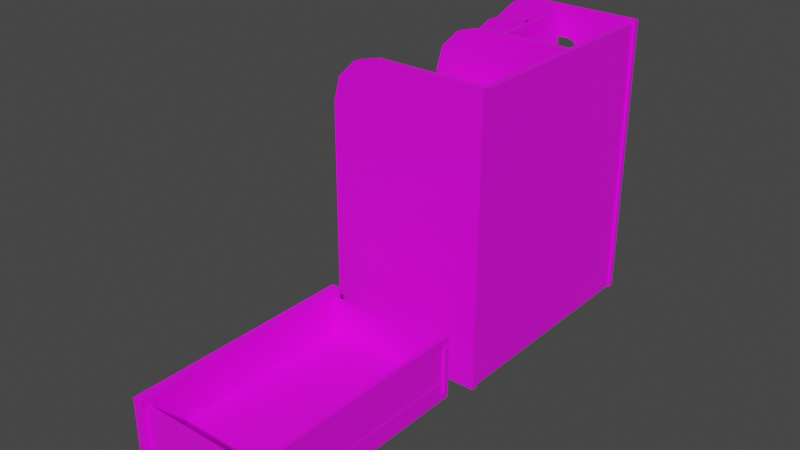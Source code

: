 # Source: Organizer.blend  (saved by Blender 2.90.8; exported with 4.5.12 LTS)
import bpy
from mathutils import Matrix  # noqa: F401  (used for matrix-valued properties, if any)

bpy.ops.wm.read_factory_settings(use_empty=True)
scene = bpy.context.scene
scene.name = 'Scene'

# ---- collections
col_collection = bpy.data.collections.new('Collection'); scene.collection.children.link(col_collection)

# ---- images (referenced by path relative to the original .blend; pixels are not part of the script)
import os
ASSET_DIR = os.environ.get("B2B_ASSET_DIR", "")  # directory of the original .blend (textures are referenced by path, not embedded)
HERE = os.path.dirname(os.path.abspath(__file__))  # packed textures are extracted next to this script under _unpacked/

def load_image(name, relpath, width, height, colorspace="sRGB"):
    """Load a texture the original file referenced (path relative to the .blend, or extracted next to this script)."""
    p = next((c for c in (os.path.join(HERE, relpath), os.path.join(ASSET_DIR, relpath)) if relpath and os.path.exists(c)), "")
    if p:
        img = bpy.data.images.load(p, check_existing=True)
        img.name = name
    else:  # same state as the original file: an image datablock whose file is absent (Cycles renders it pink)
        img = bpy.data.images.new(name, width, height)
        img.source = "FILE"
        img.filepath = "//" + (relpath or name)
    img.colorspace_settings.name = colorspace
    return img
img_untitled = load_image('Untitled', '', 1024, 1024, 'sRGB')

# ---- materials (node trees are filled in below, after node groups)
mat_material_001 = bpy.data.materials.new('Material.001')
mat_material_001.use_transparent_shadow = False

# ---- node groups
ng_auto_smooth = bpy.data.node_groups.new('Auto Smooth', 'GeometryNodeTree')
_s = ng_auto_smooth.interface.new_socket(name='Geometry', in_out='OUTPUT', socket_type='NodeSocketGeometry')
_s = ng_auto_smooth.interface.new_socket(name='Geometry', in_out='INPUT', socket_type='NodeSocketGeometry')
_s = ng_auto_smooth.interface.new_socket(name='Angle', in_out='INPUT', socket_type='NodeSocketFloat')
_s.subtype = 'ANGLE'
_s.min_value = 0.0
_s.max_value = 3.142
ng_auto_smooth.is_modifier = True
_N = ng_auto_smooth.nodes; _L = ng_auto_smooth.links
n0 = _N.new('NodeGroupOutput'); n0.name = 'Group Output'; n0.location = (480, -100)
n1 = _N.new('NodeGroupInput'); n1.name = 'Group Input'; n1.location = (-420, -300)
n2 = _N.new('NodeGroupInput'); n2.name = 'Group Input.001'; n2.location = (-60, -100)
n3 = _N.new('GeometryNodeSetShadeSmooth'); n3.name = 'Set Shade Smooth'; n3.location = (120, -100)
n3.domain = 'EDGE'
n4 = _N.new('GeometryNodeSetShadeSmooth'); n4.name = 'Set Shade Smooth.001'; n4.location = (300, -100)
n5 = _N.new('GeometryNodeInputMeshEdgeAngle'); n5.name = 'Edge Angle'; n5.location = (-420, -220)
n6 = _N.new('GeometryNodeInputEdgeSmooth'); n6.name = 'Is Edge Smooth'; n6.location = (-60, -160)
n7 = _N.new('GeometryNodeInputShadeSmooth'); n7.name = 'Is Face Smooth'; n7.location = (-240, -340)
n8 = _N.new('FunctionNodeBooleanMath'); n8.name = 'Boolean Math'; n8.location = (-60, -220)
n9 = _N.new('FunctionNodeCompare'); n9.name = 'Compare'; n9.location = (-240, -180)
n9.operation = 'LESS_EQUAL'
_L.new(n5.outputs[0], n9.inputs[0])
_L.new(n4.outputs[0], n0.inputs[0])
_L.new(n1.outputs[1], n9.inputs[1])
_L.new(n9.outputs[0], n8.inputs[0])
_L.new(n7.outputs[0], n8.inputs[1])
_L.new(n2.outputs[0], n3.inputs[0])
_L.new(n6.outputs[0], n3.inputs[1])
_L.new(n3.outputs[0], n4.inputs[0])
_L.new(n8.outputs[0], n3.inputs[2])
n0.is_active_output = True

# ---- material node trees
mat_material_001.use_nodes = True; mat_material_001.node_tree.nodes.clear()
_N = mat_material_001.node_tree.nodes; _L = mat_material_001.node_tree.links
n0 = _N.new('ShaderNodeBsdfPrincipled'); n0.name = 'Principled BSDF'; n0.location = (10, 300)
n0.distribution = 'GGX'
n0.subsurface_method = 'BURLEY'
n0.inputs[3].default_value = 1.45
n0.inputs[27].default_value = (0.0, 0.0, 0.0, 1.0)
n0.inputs[28].default_value = 1.0
n1 = _N.new('ShaderNodeOutputMaterial'); n1.name = 'Material Output'; n1.location = (300, 300)
n2 = _N.new('ShaderNodeTexImage'); n2.name = 'Image Texture'; n2.location = (-376, 250)
n2.image = img_untitled
_L.new(n0.outputs[0], n1.inputs[0])
_L.new(n2.outputs[0], n0.inputs[0])
n1.is_active_output = True

# ---- world
world_world = bpy.data.worlds.new('World'); scene.world = world_world
world_world.use_nodes = True; world_world.node_tree.nodes.clear()
_N = world_world.node_tree.nodes; _L = world_world.node_tree.links
n0 = _N.new('ShaderNodeOutputWorld'); n0.name = 'World Output'; n0.location = (300, 300)
n1 = _N.new('ShaderNodeBackground'); n1.name = 'Background'; n1.location = (10, 300)
n1.inputs[0].default_value = (0.05088, 0.05088, 0.05088, 1.0)
_L.new(n1.outputs[0], n0.inputs[0])
n0.is_active_output = True
world_world.color = (0.05088, 0.05088, 0.05088)
world_world.use_sun_shadow = False
world_world.sun_shadow_jitter_overblur = 0.0

# ---- meshes
me_cube_007 = bpy.data.meshes.new('Cube.007')
me_cube_007.from_pydata([(-1.019, -1.712, 1.74), (1.154, -1.712, 1.74), (-1.019, -1.712, 1.829), (1.154, -1.712, 1.829), (-1.019, 1.673, 1.74), (1.154, 1.673, 1.74), (-1.019, 1.673, 1.829), (1.154, 1.673, 1.829), (-1.118, 1.682, 2.384e-07), (-1.118, 1.749, 2.384e-07), (1.196, 1.682, 0.0), (1.196, 1.682, 4.128), (1.196, 1.749, 0.0), (1.196, 1.749, 4.128), (-0.4218, 1.682, 4.128), (-1.118, 1.682, 3.431), (-0.7701, 1.682, 4.034), (-1.025, 1.682, 3.78), (-1.118, 1.749, 3.431), (-0.4218, 1.749, 4.128), (-1.025, 1.749, 3.78), (-0.7701, 1.749, 4.034), (0.169, 1.671, 3.678), (0.3291, 1.671, 3.518), (0.249, 1.671, 3.656), (0.3077, 1.671, 3.598), (0.3291, 1.671, 0.8518), (0.169, 1.671, 0.6917), (0.3077, 1.671, 0.7718), (0.249, 1.671, 0.7131), (-0.6135, 1.671, 3.518), (-0.4533, 1.671, 3.678), (-0.5334, 1.671, 3.656), (-0.592, 1.671, 3.598), (-0.4533, 1.671, 0.6917), (-0.6135, 1.671, 0.8518), (-0.5334, 1.671, 0.7131), (-0.592, 1.671, 0.7718), (-0.4533, 1.76, 3.678), (-0.6135, 1.76, 3.518), (-0.592, 1.76, 3.598), (-0.5334, 1.76, 3.656), (-0.6135, 1.76, 0.8518), (-0.4533, 1.76, 0.6917), (-0.592, 1.76, 0.7718), (-0.5334, 1.76, 0.7131), (0.3291, 1.76, 3.518), (0.169, 1.76, 3.678), (0.3077, 1.76, 3.598), (0.249, 1.76, 3.656), (0.169, 1.76, 0.6917), (0.3291, 1.76, 0.8518), (0.249, 1.76, 0.7131), (0.3077, 1.76, 0.7718), (1.157, -1.738, 0.003273), (1.157, -1.738, 4.079), (1.068, -1.738, 0.003273), (1.068, -1.738, 4.079), (1.157, 1.713, 0.003273), (1.157, 1.713, 4.079), (1.068, 1.713, 0.003273), (1.068, 1.713, 4.079), (-1.118, -1.777, 0.003273), (-1.118, -1.688, 0.003273), (1.192, -1.777, 0.003273), (1.192, -1.777, 4.128), (1.192, -1.688, 0.003273), (1.192, -1.688, 4.128), (-0.4215, -1.777, 4.128), (-1.118, -1.777, 3.425), (-0.7692, -1.777, 4.034), (-1.025, -1.777, 3.779), (-1.118, -1.688, 3.425), (-0.4215, -1.688, 4.128), (-1.025, -1.688, 3.779), (-0.7692, -1.688, 4.034), (-1.019, -1.712, 3.062), (1.154, -1.712, 3.062), (-1.019, -1.712, 3.151), (1.154, -1.712, 3.151), (-1.019, 1.673, 3.062), (1.154, 1.673, 3.062), (-1.019, 1.673, 3.151), (1.154, 1.673, 3.151), (-1.019, -1.712, 2.38), (1.154, -1.712, 2.38), (-1.019, -1.712, 2.469), (1.154, -1.712, 2.469), (-1.019, 1.673, 2.38), (1.154, 1.673, 2.38), (-1.019, 1.673, 2.469), (1.154, 1.673, 2.469), (-1.019, -1.712, 1.057), (1.154, -1.712, 1.057), (-1.019, -1.712, 1.147), (1.154, -1.712, 1.147), (-1.019, 1.673, 1.057), (1.154, 1.673, 1.057), (-1.019, 1.673, 1.147), (1.154, 1.673, 1.147), (-1.006, 0.191, 3.12), (-1.006, 0.2803, 3.12), (1.083, 0.191, 3.12), (1.083, 0.191, 4.061), (1.083, 0.2803, 3.12), (1.083, 0.2803, 4.061), (-0.3099, 0.191, 4.061), (-1.006, 0.191, 3.359), (-0.6576, 0.191, 3.967), (-0.9133, 0.191, 3.712), (-1.006, 0.2803, 3.359), (-0.3099, 0.2803, 4.061), (-0.9133, 0.2803, 3.712), (-0.6576, 0.2803, 3.967), (-1.006, 0.9214, 3.12), (-1.006, 1.011, 3.12), (-0.05751, 0.9214, 3.12), (-0.05751, 0.9214, 4.061), (-0.05751, 1.011, 3.12), (-0.05751, 1.011, 4.061), (-0.3099, 0.9214, 4.061), (-1.006, 0.9214, 3.359), (-0.6576, 0.9214, 3.967), (-0.9133, 0.9214, 3.712), (-1.006, 1.011, 3.359), (-0.3099, 1.011, 4.061), (-0.9133, 1.011, 3.712), (-0.6576, 1.011, 3.967), (0.02411, 0.2314, 3.112), (0.02411, 0.2314, 4.025), (-0.06519, 0.2314, 3.112), (-0.06519, 0.2314, 4.025), (0.02411, 1.658, 3.112), (0.02411, 1.658, 4.025), (-0.06519, 1.658, 3.112), (-0.06519, 1.658, 4.025)], [], [(0, 1, 3, 2), (2, 3, 7, 6), (6, 7, 5, 4), (4, 5, 1, 0), (2, 6, 4, 0), (46, 51, 26, 23), (18, 9, 8, 15), (11, 23, 26, 10), (14, 16, 32, 31), (18, 20, 40, 39), (18, 39, 42, 9), (17, 15, 30, 33), (38, 47, 22, 31), (46, 13, 12, 51), (12, 13, 11, 10), (34, 27, 50, 43), (42, 39, 30, 35), (10, 27, 34, 8), (20, 21, 41, 40), (30, 15, 8, 35), (16, 17, 33, 32), (50, 12, 9, 43), (21, 19, 38, 41), (13, 47, 38, 19), (14, 19, 21, 16), (16, 21, 20, 17), (17, 20, 18, 15), (11, 13, 19, 14), (22, 24, 11), (24, 25, 11), (25, 23, 11), (26, 28, 10), (28, 29, 10), (29, 27, 10), (34, 36, 8), (36, 37, 8), (37, 35, 8), (42, 44, 9), (44, 45, 9), (45, 43, 9), (46, 48, 13), (48, 49, 13), (49, 47, 13), (50, 52, 12), (52, 53, 12), (53, 51, 12), (38, 31, 32, 41), (41, 32, 33, 40), (40, 33, 30, 39), (34, 43, 45, 36), (36, 45, 44, 37), (37, 44, 42, 35), (50, 27, 29, 52), (52, 29, 28, 53), (53, 28, 26, 51), (22, 47, 49, 24), (24, 49, 48, 25), (25, 48, 46, 23), (22, 11, 14, 31), (56, 57, 61, 60), (58, 59, 55, 54), (61, 57, 55, 59), (67, 73, 68, 65), (66, 67, 65, 64), (62, 69, 72, 63), (63, 72, 66), (68, 73, 75, 70), (70, 75, 74, 71), (71, 74, 72, 69), (64, 69, 62), (69, 64, 71), (71, 64, 70), (70, 64, 68), (68, 64, 65), (66, 73, 67), (66, 75, 73), (66, 74, 75), (66, 72, 74), (76, 77, 79, 78), (78, 79, 83, 82), (82, 83, 81, 80), (80, 81, 77, 76), (78, 82, 80, 76), (84, 85, 87, 86), (86, 87, 91, 90), (90, 91, 89, 88), (88, 89, 85, 84), (86, 90, 88, 84), (92, 93, 95, 94), (94, 95, 99, 98), (98, 99, 97, 96), (96, 97, 93, 92), (94, 98, 96, 92), (105, 111, 106, 103), (100, 107, 110, 101), (101, 110, 104), (106, 111, 113, 108), (108, 113, 112, 109), (109, 112, 110, 107), (102, 107, 100), (107, 102, 109), (109, 102, 108), (108, 102, 106), (106, 102, 103), (104, 111, 105), (104, 113, 111), (104, 112, 113), (104, 110, 112), (119, 125, 120, 117), (114, 121, 124, 115), (115, 124, 118), (120, 125, 127, 122), (122, 127, 126, 123), (123, 126, 124, 121), (116, 121, 114), (121, 116, 123), (123, 116, 122), (122, 116, 120), (120, 116, 117), (118, 125, 119), (118, 127, 125), (118, 126, 127), (118, 124, 126), (130, 131, 135, 134), (134, 135, 133, 132), (132, 133, 129, 128), (135, 131, 129, 133)])
me_cube_007.polygons.foreach_set('use_smooth', [True] * 127)
_k = set([(8, 10), (8, 15), (9, 12), (9, 18), (10, 11), (11, 14), (12, 13), (13, 19), (14, 16), (15, 17), (16, 17), (18, 20), (19, 21), (20, 21)])
me_cube_007.attributes.new('sharp_edge', 'BOOLEAN', 'EDGE').data.foreach_set('value', [ (min(e.vertices), max(e.vertices)) in _k for e in me_cube_007.edges])
_uv = me_cube_007.uv_layers.new(name='UVMap')
_uv.uv.foreach_set('vector', [0.6831, 0.006116, 0.6831, 0.1537, 0.6781, 0.1537, 0.6781, 0.006116, 0.8689, 0.9114, 0.7699, 0.9114, 0.7699, 0.6881, 0.8689, 0.6881, 0.7049, 0.9714, 0.5573, 0.9714, 0.5573, 0.9664, 0.7049, 0.9664, 0.8364, 0.006119, 0.9354, 0.006119, 0.9354, 0.2294, 0.8364, 0.2294, 0.006119, 0.4832, 0.3184, 0.4832, 0.3184, 0.494, 0.006118, 0.494, 0.74, 0.5799, 0.5919, 0.5799, 0.5919, 0.5749, 0.74, 0.5749, 0.7478, 0.9518, 0.5573, 0.9518, 0.5573, 0.948, 0.7478, 0.948, 0.6954, 0.006238, 0.7435, 0.04004, 0.7435, 0.1877, 0.6954, 0.2349, 0.7851, 0.006115, 0.8044, 0.01126, 0.7913, 0.03227, 0.7869, 0.03108, 0.8238, 0.04467, 0.8186, 0.02537, 0.7946, 0.03551, 0.7958, 0.03995, 0.8238, 0.04467, 0.7958, 0.03995, 0.796, 0.1875, 0.8242, 0.2355, 0.8186, 0.02537, 0.8238, 0.04467, 0.7958, 0.03995, 0.7946, 0.03551, 0.5781, 0.5799, 0.5436, 0.5799, 0.5436, 0.5749, 0.5781, 0.5749, 0.7435, 0.04004, 0.6954, 0.006238, 0.6954, 0.2349, 0.7435, 0.1877, 0.9389, 0.9702, 0.7171, 0.9702, 0.7171, 0.9664, 0.9388, 0.9664, 0.5436, 0.5749, 0.5781, 0.5749, 0.5781, 0.5799, 0.5436, 0.5799, 0.74, 0.5799, 0.5919, 0.5799, 0.5919, 0.5749, 0.74, 0.5749, 0.6954, 0.2349, 0.7524, 0.1966, 0.787, 0.1966, 0.8242, 0.2355, 0.8186, 0.02537, 0.8044, 0.01126, 0.7913, 0.03227, 0.7946, 0.03551, 0.7958, 0.03995, 0.8238, 0.04467, 0.8242, 0.2355, 0.796, 0.1875, 0.8044, 0.01126, 0.8186, 0.02537, 0.7946, 0.03551, 0.7913, 0.03227, 0.7524, 0.1966, 0.6954, 0.2349, 0.8242, 0.2355, 0.787, 0.1966, 0.8044, 0.01126, 0.7851, 0.006115, 0.7869, 0.03108, 0.7913, 0.03227, 0.6954, 0.006238, 0.7523, 0.03114, 0.7869, 0.03108, 0.7851, 0.006115, 0.8078, 0.948, 0.8078, 0.9518, 0.7878, 0.9518, 0.7878, 0.948, 0.7878, 0.948, 0.7878, 0.9518, 0.7678, 0.9518, 0.7678, 0.948, 0.7678, 0.948, 0.7678, 0.9518, 0.7478, 0.9518, 0.7478, 0.948, 0.8976, 0.948, 0.8976, 0.9518, 0.8078, 0.9518, 0.8078, 0.948, 0.7523, 0.03114, 0.7479, 0.03234, 0.6954, 0.006238, 0.7479, 0.03234, 0.7446, 0.03559, 0.6954, 0.006238, 0.7446, 0.03559, 0.7435, 0.04004, 0.6954, 0.006238, 0.7435, 0.1877, 0.7447, 0.1921, 0.6954, 0.2349, 0.7447, 0.1921, 0.748, 0.1954, 0.6954, 0.2349, 0.748, 0.1954, 0.7524, 0.1966, 0.6954, 0.2349, 0.787, 0.1966, 0.7915, 0.1954, 0.8242, 0.2355, 0.7915, 0.1954, 0.7947, 0.1921, 0.8242, 0.2355, 0.7947, 0.1921, 0.796, 0.1875, 0.8242, 0.2355, 0.796, 0.1875, 0.7947, 0.1921, 0.8242, 0.2355, 0.7947, 0.1921, 0.7915, 0.1954, 0.8242, 0.2355, 0.7915, 0.1954, 0.787, 0.1966, 0.8242, 0.2355, 0.7435, 0.04004, 0.7446, 0.03559, 0.6954, 0.006238, 0.7446, 0.03559, 0.7479, 0.03234, 0.6954, 0.006238, 0.7479, 0.03234, 0.7523, 0.03114, 0.6954, 0.006238, 0.7524, 0.1966, 0.748, 0.1954, 0.6954, 0.2349, 0.748, 0.1954, 0.7447, 0.1921, 0.6954, 0.2349, 0.7447, 0.1921, 0.7435, 0.1877, 0.6954, 0.2349, 0.5781, 0.5799, 0.5781, 0.5749, 0.5827, 0.5749, 0.5827, 0.5799, 0.5827, 0.5799, 0.5827, 0.5749, 0.5873, 0.5749, 0.5873, 0.5799, 0.5873, 0.5799, 0.5873, 0.5749, 0.5919, 0.5749, 0.5919, 0.5799, 0.5436, 0.5749, 0.5436, 0.5799, 0.539, 0.5799, 0.539, 0.5749, 0.539, 0.5749, 0.539, 0.5799, 0.5344, 0.5799, 0.5344, 0.5749, 0.7446, 0.5749, 0.7446, 0.5799, 0.74, 0.5799, 0.74, 0.5749, 0.5781, 0.5799, 0.5781, 0.5749, 0.5827, 0.5749, 0.5827, 0.5799, 0.5827, 0.5799, 0.5827, 0.5749, 0.5873, 0.5749, 0.5873, 0.5799, 0.5873, 0.5799, 0.5873, 0.5749, 0.5919, 0.5749, 0.5919, 0.5799, 0.5436, 0.5749, 0.5436, 0.5799, 0.539, 0.5799, 0.539, 0.5749, 0.539, 0.5749, 0.539, 0.5799, 0.5344, 0.5799, 0.5344, 0.5749, 0.7446, 0.5749, 0.7446, 0.5799, 0.74, 0.5799, 0.74, 0.5749, 0.7523, 0.03114, 0.6954, 0.006238, 0.7851, 0.006115, 0.7869, 0.03108, 0.7573, 0.5607, 0.5344, 0.5607, 0.5344, 0.3517, 0.7573, 0.3517, 0.7573, 0.5607, 0.5344, 0.5607, 0.5344, 0.3517, 0.7573, 0.3517, 0.9294, 0.817, 0.9294, 0.5015, 0.9379, 0.5015, 0.9379, 0.817, 0.4237, 0.9135, 0.2528, 0.9135, 0.2528, 0.9052, 0.4237, 0.9052, 0.9791, 0.6239, 0.9791, 0.8175, 0.9708, 0.8175, 0.9708, 0.6239, 0.006115, 0.9052, 0.1668, 0.9052, 0.1668, 0.9135, 0.006115, 0.9135, 0.006113, 0.006117, 0.3236, 0.006117, 0.006113, 0.231, 0.2528, 0.9052, 0.2528, 0.9135, 0.2157, 0.9135, 0.2157, 0.9052, 0.2157, 0.9052, 0.2157, 0.9135, 0.1861, 0.9135, 0.1861, 0.9052, 0.1861, 0.9052, 0.1861, 0.9135, 0.1668, 0.9135, 0.1668, 0.9052, 0.006113, 0.2447, 0.3236, 0.4696, 0.006113, 0.4696, 0.3236, 0.4696, 0.006113, 0.2447, 0.3564, 0.4605, 0.3564, 0.4605, 0.006113, 0.2447, 0.3801, 0.4356, 0.3801, 0.4356, 0.006113, 0.2447, 0.3888, 0.4017, 0.3888, 0.4017, 0.006113, 0.2447, 0.3888, 0.2447, 0.006113, 0.231, 0.3888, 0.07392, 0.3888, 0.231, 0.006113, 0.231, 0.3801, 0.04006, 0.3888, 0.07392, 0.006113, 0.231, 0.3564, 0.01515, 0.3801, 0.04006, 0.006113, 0.231, 0.3236, 0.006117, 0.3564, 0.01515, 0.7048, 0.9714, 0.5573, 0.9714, 0.5573, 0.9664, 0.7048, 0.9664, 0.8689, 0.9114, 0.7699, 0.9114, 0.7699, 0.6881, 0.8689, 0.6881, 0.6831, 0.006116, 0.6831, 0.1537, 0.6781, 0.1537, 0.6781, 0.006116, 0.8689, 0.9114, 0.7699, 0.9114, 0.7699, 0.6881, 0.8689, 0.6881, 0.006121, 0.4832, 0.3184, 0.4832, 0.3184, 0.494, 0.00612, 0.494, 0.7049, 0.9714, 0.5573, 0.9714, 0.5573, 0.9664, 0.7049, 0.9664, 0.8364, 0.006119, 0.9354, 0.006119, 0.9354, 0.2294, 0.8364, 0.2294, 0.6831, 0.006117, 0.6831, 0.1537, 0.6781, 0.1537, 0.6781, 0.006117, 0.8364, 0.006119, 0.9354, 0.006119, 0.9354, 0.2294, 0.8364, 0.2294, 0.1531, 0.8655, 0.4653, 0.8655, 0.4653, 0.8763, 0.1531, 0.8763, 0.6831, 0.006116, 0.6831, 0.1537, 0.6781, 0.1537, 0.6781, 0.006116, 0.7577, 0.6881, 0.7577, 0.7871, 0.5344, 0.7871, 0.5344, 0.6881, 0.7048, 0.9714, 0.5573, 0.9714, 0.5573, 0.9664, 0.7048, 0.9664, 0.8689, 0.9114, 0.7699, 0.9114, 0.7699, 0.6881, 0.8689, 0.6881, 0.1531, 0.8655, 0.4653, 0.8655, 0.4653, 0.8763, 0.1531, 0.8763, 0.5272, 0.9939, 0.2131, 0.9939, 0.2131, 0.9756, 0.5272, 0.9756, 0.006117, 0.9756, 0.02998, 0.9756, 0.02998, 0.9939, 0.006117, 0.9939, 0.4901, 0.9124, 0.4901, 0.8842, 0.7409, 0.9124, 0.2131, 0.9756, 0.2131, 0.9939, 0.1341, 0.9939, 0.1341, 0.9756, 0.1341, 0.9756, 0.1341, 0.9939, 0.07104, 0.9939, 0.07104, 0.9756, 0.07104, 0.9756, 0.07104, 0.9939, 0.02998, 0.9939, 0.02998, 0.9756, 0.7409, 0.9124, 0.4901, 0.8842, 0.4901, 0.9124, 0.4901, 0.8842, 0.7409, 0.9124, 0.5013, 0.8424, 0.5013, 0.8424, 0.7409, 0.9124, 0.532, 0.8123, 0.532, 0.8123, 0.7409, 0.9124, 0.5737, 0.8012, 0.5737, 0.8012, 0.7409, 0.9124, 0.7409, 0.8012, 0.7409, 0.9124, 0.5737, 0.8012, 0.7409, 0.8012, 0.7409, 0.9124, 0.532, 0.8123, 0.5737, 0.8012, 0.7409, 0.9124, 0.5013, 0.8424, 0.532, 0.8123, 0.7409, 0.9124, 0.4901, 0.8842, 0.5013, 0.8424, 0.9597, 0.6109, 0.9597, 0.4805, 0.9911, 0.4805, 0.9911, 0.6109, 0.9911, 0.006114, 0.9911, 0.0608, 0.9597, 0.0608, 0.9597, 0.006114, 0.5073, 0.006116, 0.5407, 0.006116, 0.5073, 0.1585, 0.9911, 0.4805, 0.9597, 0.4805, 0.9597, 0.2995, 0.9911, 0.2995, 0.9911, 0.2995, 0.9597, 0.2995, 0.9597, 0.1549, 0.9911, 0.1549, 0.9911, 0.1549, 0.9597, 0.1549, 0.9597, 0.0608, 0.9911, 0.0608, 0.5073, 0.1585, 0.5407, 0.006116, 0.5073, 0.006116, 0.5407, 0.006116, 0.5073, 0.1585, 0.5902, 0.02102, 0.5902, 0.02102, 0.5073, 0.1585, 0.6259, 0.0621, 0.6259, 0.0621, 0.5073, 0.1585, 0.639, 0.118, 0.639, 0.118, 0.5073, 0.1585, 0.639, 0.1585, 0.5073, 0.1585, 0.639, 0.1179, 0.639, 0.1585, 0.5073, 0.1585, 0.6259, 0.0621, 0.639, 0.1179, 0.5073, 0.1585, 0.5902, 0.02102, 0.6259, 0.0621, 0.5073, 0.1585, 0.5407, 0.006116, 0.5902, 0.02102, 0.1408, 0.8165, 0.1408, 0.8913, 0.006118, 0.8913, 0.006118, 0.8165, 0.6513, 0.146, 0.6513, 0.007905, 0.6658, 0.007906, 0.6658, 0.146, 0.1408, 0.8165, 0.1408, 0.8913, 0.006118, 0.8913, 0.006118, 0.8165, 0.6655, 0.006114, 0.6655, 0.1478, 0.6516, 0.1478, 0.6516, 0.006114])
me_cube_007.materials.append(mat_material_001)
me_cube_007.use_remesh_fix_poles = True
me_cube_007.use_remesh_preserve_attributes = False
me_cube_007.use_mirror_vertex_groups = False
me_cube_007.update()
me_cube_001 = bpy.data.meshes.new('Cube.001')
me_cube_001.from_pydata([(-0.8735, -5.488, 0.07936), (-0.8735, -5.488, 0.9958), (-0.8735, -2.176, 0.07936), (-0.8735, -2.176, 0.9958), (-0.7398, -5.488, 0.07936), (-0.7398, -5.488, 0.9958), (-0.7398, -2.176, 0.07936), (-0.7398, -2.176, 0.9958), (-0.7997, -2.294, 0.1991), (-0.7997, -2.294, 0.876), (-0.7997, -2.234, 0.1991), (-0.7997, -2.234, 0.876), (1.126, -2.294, 0.1991), (1.126, -2.294, 0.876), (1.126, -2.234, 0.1991), (1.126, -2.234, 0.876), (-0.7997, -5.419, 0.1991), (-0.7997, -5.419, 0.876), (-0.7997, -5.358, 0.1991), (-0.7997, -5.358, 0.876), (1.126, -5.419, 0.1991), (1.126, -5.419, 0.876), (1.126, -5.358, 0.1991), (1.126, -5.358, 0.876), (-0.7614, -2.283, 0.3121), (-0.7614, -5.379, 0.3121), (-0.7614, -2.283, 0.3726), (-0.7614, -5.379, 0.3726), (1.093, -2.283, 0.3121), (1.093, -5.379, 0.3121), (1.093, -2.283, 0.3726), (1.093, -5.379, 0.3726), (1.035, -5.488, 0.07936), (1.035, -5.488, 0.9958), (1.035, -2.176, 0.07936), (1.035, -2.176, 0.9958), (1.087, -5.488, 0.07936), (1.087, -5.488, 0.9958), (1.087, -2.176, 0.07936), (1.087, -2.176, 0.9958)], [], [(0, 1, 3, 2), (2, 3, 7, 6), (6, 7, 5, 4), (4, 5, 1, 0), (7, 3, 1, 5), (8, 9, 11, 10), (10, 11, 15, 14), (14, 15, 13, 12), (12, 13, 9, 8), (15, 11, 9, 13), (16, 17, 19, 18), (18, 19, 23, 22), (22, 23, 21, 20), (20, 21, 17, 16), (23, 19, 17, 21), (24, 25, 27, 26), (26, 27, 31, 30), (26, 30, 28, 24), (31, 27, 25, 29), (32, 33, 35, 34), (34, 35, 39, 38), (38, 39, 37, 36), (36, 37, 33, 32), (39, 35, 33, 37)])
me_cube_001.polygons.foreach_set('use_smooth', [True] * 24)
_uv = me_cube_001.uv_layers.new(name='UVMap')
_uv.uv.foreach_set('vector', [0.006116, 0.8022, 0.006116, 0.6667, 0.5221, 0.6667, 0.5221, 0.8022, 0.418, 0.8526, 0.1531, 0.8526, 0.1531, 0.8165, 0.418, 0.8165, 0.006116, 0.6523, 0.006116, 0.5168, 0.5221, 0.5168, 0.5221, 0.6523, 0.8812, 0.7665, 0.8812, 0.5015, 0.9172, 0.5015, 0.9172, 0.7665, 0.006117, 0.9627, 0.006117, 0.9266, 0.545, 0.9266, 0.545, 0.9627, 0.5212, 0.3517, 0.5212, 0.4985, 0.5073, 0.4985, 0.5073, 0.3517, 0.8625, 0.2447, 0.9475, 0.2447, 0.9475, 0.4864, 0.8625, 0.4864, 0.5073, 0.4985, 0.5073, 0.3517, 0.5212, 0.3517, 0.5212, 0.4985, 0.8625, 0.2447, 0.9475, 0.2447, 0.9475, 0.4864, 0.8625, 0.4864, 0.922, 0.9335, 0.5573, 0.9335, 0.5573, 0.9266, 0.922, 0.9266, 0.5212, 0.3517, 0.5212, 0.4985, 0.5073, 0.4985, 0.5073, 0.3517, 0.8625, 0.2447, 0.9475, 0.2447, 0.9475, 0.4864, 0.8625, 0.4864, 0.5073, 0.4985, 0.5073, 0.3517, 0.5212, 0.3517, 0.5212, 0.4985, 0.8625, 0.2447, 0.9475, 0.2447, 0.9475, 0.4864, 0.8625, 0.4864, 0.5573, 0.9266, 0.922, 0.9266, 0.922, 0.9335, 0.5573, 0.9335, 0.6831, 0.1714, 0.6831, 0.3367, 0.5891, 0.3367, 0.5891, 0.1714, 0.5891, 0.1714, 0.5891, 0.3367, 0.4951, 0.3367, 0.4951, 0.1714, 0.4951, 0.006114, 0.4951, 0.1714, 0.401, 0.1714, 0.401, 0.006114, 0.4951, 0.3367, 0.4951, 0.502, 0.401, 0.502, 0.401, 0.3367, 0.7695, 0.2508, 0.8503, 0.2508, 0.8503, 0.5783, 0.7695, 0.5783, 0.9798, 0.8318, 0.9798, 0.9793, 0.9708, 0.9793, 0.9708, 0.8318, 0.8619, 0.5933, 0.8619, 0.6741, 0.5344, 0.6741, 0.5344, 0.5933, 0.9798, 0.8318, 0.9798, 0.9793, 0.9708, 0.9793, 0.9708, 0.8318, 0.9585, 0.9239, 0.9501, 0.9239, 0.9501, 0.6239, 0.9585, 0.6239])
me_cube_001.materials.append(mat_material_001)
me_cube_001.use_remesh_fix_poles = True
me_cube_001.use_remesh_preserve_attributes = False
me_cube_001.use_mirror_vertex_groups = False
me_cube_001.update()

# ---- objects
ob_organizer_mesh = bpy.data.objects.new('Organizer_mesh', me_cube_007)
ob_organizer_mesh_001 = bpy.data.objects.new('Organizer_mesh.001', me_cube_001)

# ---- transforms, parenting, visibility, modifiers, constraints
ob_organizer_mesh.location = (0.0, 0.0, 0.0)
ob_organizer_mesh.scale = (0.5756, 0.5756, 0.5756)
ob_organizer_mesh.lineart.crease_threshold = 0.0
_m = ob_organizer_mesh.modifiers.new('Auto Smooth', 'NODES')
_m.node_group = ng_auto_smooth
_gi = [s.identifier for s in ng_auto_smooth.interface.items_tree if s.item_type == 'SOCKET' and s.in_out == 'INPUT']
_m[_gi[1]] = 0.5236  # Angle
ob_organizer_mesh_001.location = (0.0, 0.0, 0.0)
ob_organizer_mesh_001.scale = (0.5756, 0.5756, 0.5756)
ob_organizer_mesh_001.lineart.crease_threshold = 0.0
_m = ob_organizer_mesh_001.modifiers.new('Auto Smooth', 'NODES')
_m.node_group = ng_auto_smooth
_gi = [s.identifier for s in ng_auto_smooth.interface.items_tree if s.item_type == 'SOCKET' and s.in_out == 'INPUT']
_m[_gi[1]] = 0.5236  # Angle

# ---- collection membership
col_collection.objects.link(ob_organizer_mesh)
col_collection.objects.link(ob_organizer_mesh_001)

# ---- scene / render settings (as saved in the file)
scene.frame_start = 1; scene.frame_end = 250; scene.frame_set(0)
scene.render.engine = 'BLENDER_EEVEE_NEXT'
scene.cycles.use_denoising = False
scene.cycles.samples = 128
scene.cycles.sampling_pattern = 'TABULATED_SOBOL'
scene.cycles.use_adaptive_sampling = False
scene.cycles.use_light_tree = False
scene.view_settings.view_transform = 'Filmic'
bpy.context.view_layer.update()

# ---- added for rendering (the .blend has no active camera and no usable light): camera, sun
cam_auto = bpy.data.cameras.new('AutoCamera')
cam_auto.lens = 50.0
cam_auto.sensor_width = 36.0
cam_auto.clip_end = 1000.0
ob_auto_camera = bpy.data.objects.new('AutoCamera', cam_auto)
scene.collection.objects.link(ob_auto_camera)
ob_auto_camera.location = (4.63222, -6.60481, 4.87588)
ob_auto_camera.rotation_euler = (1.09748, -7.21219e-08, 0.694738)
scene.camera = ob_auto_camera
light_auto_sun = bpy.data.lights.new('AutoSun', 'SUN')
light_auto_sun.energy = 3.0
light_auto_sun.angle = 0.0523599
ob_auto_sun = bpy.data.objects.new('AutoSun', light_auto_sun)
scene.collection.objects.link(ob_auto_sun)
ob_auto_sun.rotation_euler = (0.872665, 0.174533, 0.523599)
bpy.context.view_layer.update()
